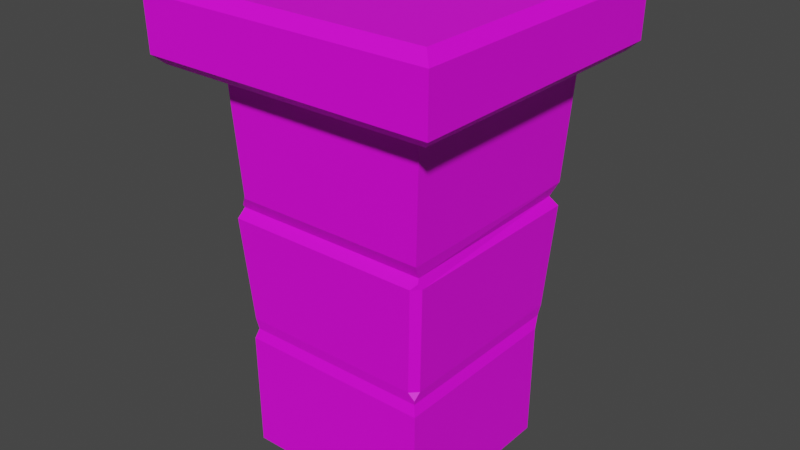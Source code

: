 # Source: Hunterian_FencePost_small.blend  (saved by Blender 4.3.34; exported with 4.5.12 LTS)
import bpy
from mathutils import Matrix  # noqa: F401  (used for matrix-valued properties, if any)

bpy.ops.wm.read_factory_settings(use_empty=True)
scene = bpy.context.scene
scene.name = 'Scene'

# ---- collections
col_collection = bpy.data.collections.new('Collection'); scene.collection.children.link(col_collection)

# ---- images (referenced by path relative to the original .blend; pixels are not part of the script)
import os
ASSET_DIR = os.environ.get("B2B_ASSET_DIR", "")  # directory of the original .blend (textures are referenced by path, not embedded)
HERE = os.path.dirname(os.path.abspath(__file__))  # packed textures are extracted next to this script under _unpacked/

def load_image(name, relpath, width, height, colorspace="sRGB"):
    """Load a texture the original file referenced (path relative to the .blend, or extracted next to this script)."""
    p = next((c for c in (os.path.join(HERE, relpath), os.path.join(ASSET_DIR, relpath)) if relpath and os.path.exists(c)), "")
    if p:
        img = bpy.data.images.load(p, check_existing=True)
        img.name = name
    else:  # same state as the original file: an image datablock whose file is absent (Cycles renders it pink)
        img = bpy.data.images.new(name, width, height)
        img.source = "FILE"
        img.filepath = "//" + (relpath or name)
    img.colorspace_settings.name = colorspace
    return img
img_museum_texture_psd = load_image('Museum_Texture.psd', 'Museum_Texture.psd', 1024, 1024, 'sRGB')

# ---- materials (node trees are filled in below, after node groups)
mat_material_001 = bpy.data.materials.new('Material.001')
mat_material_001.use_transparent_shadow = False

# ---- material node trees
mat_material_001.use_nodes = True; mat_material_001.node_tree.nodes.clear()
_N = mat_material_001.node_tree.nodes; _L = mat_material_001.node_tree.links
n0 = _N.new('ShaderNodeBsdfPrincipled'); n0.name = 'Principled BSDF'; n0.location = (10, 300)
n0.distribution = 'GGX'
n0.subsurface_method = 'BURLEY'
n0.inputs[3].default_value = 1.45
n0.inputs[27].default_value = (0.0, 0.0, 0.0, 1.0)
n0.inputs[28].default_value = 1.0
n1 = _N.new('ShaderNodeOutputMaterial'); n1.name = 'Material Output'; n1.location = (300, 300)
n2 = _N.new('ShaderNodeTexImage'); n2.name = 'Image Texture'; n2.location = (-280, 275)
n2.image = img_museum_texture_psd
_L.new(n0.outputs[0], n1.inputs[0])
_L.new(n2.outputs[0], n0.inputs[0])
n1.is_active_output = True

# ---- world
world_world = bpy.data.worlds.new('World'); scene.world = world_world
world_world.use_nodes = True; world_world.node_tree.nodes.clear()
_N = world_world.node_tree.nodes; _L = world_world.node_tree.links
n0 = _N.new('ShaderNodeOutputWorld'); n0.name = 'World Output'; n0.location = (300, 300)
n1 = _N.new('ShaderNodeBackground'); n1.name = 'Background'; n1.location = (10, 300)
n1.inputs[0].default_value = (0.05088, 0.05088, 0.05088, 1.0)
_L.new(n1.outputs[0], n0.inputs[0])
n0.is_active_output = True
world_world.color = (0.05088, 0.05088, 0.05088)
world_world.use_sun_shadow = False
world_world.sun_shadow_jitter_overblur = 0.0

# ---- meshes
me_cube_002 = bpy.data.meshes.new('Cube.002')
me_cube_002.from_pydata([(-0.2507, -0.2728, 0.396), (-0.2617, -0.2748, 0.7248), (-0.2527, 0.2748, 0.7248), (0.2969, 0.2748, 0.7248), (0.2949, 0.2728, 0.396), (0.3059, -0.2748, 0.7248), (-0.2899, 0.312, 1.112), (0.3341, 0.312, 1.112), (0.3341, -0.312, 1.112), (0.313, -0.2935, 0.7629), (0.313, 0.2935, 0.7629), (-0.274, 0.2935, 0.7629), (0.2898, -0.2677, 0.3642), (-0.2456, -0.2677, 0.3642), (-0.2705, -0.2926, 0.697), (0.2898, 0.2677, 0.3642), (0.3147, 0.2926, 0.697), (-0.2456, 0.2677, 0.3642), (-0.252, 0.2741, 0.0), (-0.252, -0.2741, 0.0), (0.2962, -0.2741, 0.0), (0.2987, -0.2766, 0.3348), (-0.2545, -0.2766, 0.3348), (-0.2545, 0.2766, 0.3348), (-0.3977, -0.4197, 1.288), (-0.3689, -0.391, 1.317), (-0.3689, 0.391, 1.317), (-0.3977, 0.4197, 1.288), (0.4131, 0.391, 1.317), (0.4418, 0.4197, 1.288), (0.4131, -0.391, 1.317), (0.4418, -0.4197, 1.288), (-0.37, -0.3921, 1.112), (-0.395, -0.4171, 1.137), (-0.395, 0.4171, 1.137), (-0.37, 0.3921, 1.112), (0.4391, 0.4171, 1.137), (0.4142, 0.3921, 1.112), (0.4391, -0.4171, 1.137), (0.4142, -0.3921, 1.112), (-0.2899, -0.2764, 1.112), (-0.2543, -0.312, 1.112), (-0.3151, -0.3372, 1.112), (-0.2384, -0.2935, 0.7629), (-0.274, -0.2579, 0.7629), (-0.2642, -0.2784, 0.7322), (0.2949, -0.2524, 0.396), (0.2745, -0.2728, 0.396), (0.2917, -0.2696, 0.3762), (0.2943, -0.2926, 0.697), (0.3147, -0.2722, 0.697), (0.3094, -0.282, 0.7136), (-0.2507, 0.2394, 0.396), (-0.2173, 0.2728, 0.396), (-0.2456, 0.2677, 0.3642), (-0.2371, 0.2926, 0.697), (-0.2705, 0.2592, 0.697), (-0.2547, 0.2767, 0.7217), (0.2638, 0.2741, 0.0), (0.2962, 0.2417, 4.366e-11), (0.2987, 0.2442, 0.3348), (0.2663, 0.2766, 0.3348), (0.2898, 0.2677, 0.3641)], [], [(11, 6, 7, 10), (10, 7, 8, 9), (9, 43, 45, 1, 5), (23, 18, 19, 22), (38, 36, 29, 31), (36, 34, 27, 29), (26, 25, 30, 28), (9, 8, 41, 43), (8, 7, 37, 39), (33, 38, 31, 24), (7, 6, 35, 37), (48, 47, 0, 13, 12), (22, 19, 20, 21), (4, 46, 48, 12, 15), (21, 60, 62, 15, 12), (54, 53, 4, 15, 17), (21, 20, 59, 60), (0, 52, 54, 17, 13), (45, 44, 11, 2, 1), (10, 9, 5, 3), (11, 10, 3, 2), (14, 49, 51, 5, 1), (51, 50, 16, 3, 5), (47, 49, 14, 0), (16, 55, 57, 2, 3), (57, 56, 14, 1, 2), (53, 55, 16, 4), (22, 21, 12, 13), (62, 61, 23, 17, 15), (23, 22, 13, 17), (42, 41, 8, 39, 32), (25, 26, 27, 24), (26, 28, 29, 27), (28, 30, 31, 29), (30, 25, 24, 31), (44, 40, 6, 11), (33, 34, 35, 32), (34, 36, 37, 35), (36, 38, 39, 37), (38, 33, 32, 39), (34, 33, 24, 27), (40, 41, 42), (43, 44, 45), (43, 41, 40, 44), (6, 40, 42, 32, 35), (46, 47, 48), (49, 50, 51), (49, 47, 46, 50), (4, 16, 50, 46), (52, 53, 54), (55, 56, 57), (55, 53, 52, 56), (0, 14, 56, 52), (60, 61, 62), (60, 59, 58, 61), (61, 58, 18, 23)])
_uv = me_cube_002.uv_layers.new(name='UVMap')
_uv.uv.foreach_set('vector', [0.03412, 0.9794, 0.03448, 0.9794, 0.03448, 0.9806, 0.03412, 0.9806, 0.03021, 0.9801, 0.03448, 0.9806, 0.03448, 0.9817, 0.03412, 0.9817, 0.08116, 0.9309, 0.08116, 0.932, 0.08115, 0.9321, 0.08114, 0.9321, 0.08114, 0.9309, 0.2568, 0.9687, 0.2564, 0.9687, 0.2564, 0.9676, 0.2568, 0.9676, 0.2576, 0.971, 0.2576, 0.9699, 0.2576, 0.9699, 0.2576, 0.971, 0.2576, 0.9699, 0.2576, 0.9687, 0.2576, 0.9687, 0.2576, 0.9699, 0.2587, 0.9699, 0.2587, 0.971, 0.2576, 0.971, 0.2576, 0.9699, 0.2572, 0.971, 0.2576, 0.971, 0.2576, 0.9721, 0.2572, 0.9721, 0.07313, 0.9352, 0.07313, 0.9341, 0.07313, 0.9341, 0.07313, 0.9352, 0.03448, 0.9829, 0.03448, 0.9817, 0.03448, 0.9817, 0.03448, 0.9829, 0.07313, 0.9341, 0.07313, 0.9329, 0.07313, 0.9329, 0.07313, 0.9341, 0.08076, 0.9309, 0.08078, 0.931, 0.08078, 0.9321, 0.08076, 0.9321, 0.08076, 0.9309, 0.2568, 0.9722, 0.2564, 0.9722, 0.2564, 0.971, 0.2568, 0.971, 0.08078, 0.9298, 0.08078, 0.9309, 0.08076, 0.9309, 0.08076, 0.9309, 0.08076, 0.9298, 0.08074, 0.9309, 0.08074, 0.9298, 0.08076, 0.9298, 0.08076, 0.9298, 0.08076, 0.9309, 0.08076, 0.9286, 0.08078, 0.9287, 0.08078, 0.9298, 0.08076, 0.9298, 0.08076, 0.9286, 0.2568, 0.971, 0.2564, 0.971, 0.2564, 0.9699, 0.2568, 0.9699, 0.08078, 0.9275, 0.08078, 0.9286, 0.08076, 0.9286, 0.08076, 0.9286, 0.08076, 0.9275, 0.08115, 0.9275, 0.08116, 0.9275, 0.08116, 0.9286, 0.08114, 0.9286, 0.08114, 0.9275, 0.08116, 0.9298, 0.08116, 0.9309, 0.08114, 0.9309, 0.08114, 0.9298, 0.08116, 0.9286, 0.08116, 0.9298, 0.08114, 0.9298, 0.08114, 0.9286, 0.08112, 0.9321, 0.08112, 0.931, 0.08113, 0.9309, 0.08114, 0.9309, 0.08114, 0.9321, 0.08113, 0.9309, 0.08112, 0.9309, 0.08112, 0.9298, 0.08114, 0.9298, 0.08114, 0.9309, 0.03275, 0.9681, 0.0331, 0.9681, 0.0331, 0.9692, 0.03275, 0.9692, 0.08112, 0.9298, 0.08112, 0.9287, 0.08114, 0.9286, 0.08114, 0.9286, 0.08114, 0.9298, 0.08114, 0.9286, 0.08112, 0.9286, 0.08112, 0.9275, 0.08114, 0.9275, 0.08114, 0.9286, 0.2568, 0.9688, 0.2572, 0.9688, 0.2572, 0.9699, 0.2568, 0.9699, 0.08074, 0.9321, 0.08074, 0.9309, 0.08076, 0.9309, 0.08076, 0.9321, 0.08076, 0.9298, 0.08074, 0.9297, 0.08074, 0.9286, 0.08076, 0.9286, 0.08076, 0.9298, 0.08074, 0.9286, 0.08074, 0.9275, 0.08076, 0.9275, 0.08076, 0.9286, 0.07313, 0.9364, 0.07313, 0.9363, 0.07313, 0.9352, 0.07313, 0.9352, 0.07313, 0.9364, 0.2576, 0.9676, 0.2576, 0.9687, 0.2576, 0.9687, 0.2576, 0.9676, 0.2587, 0.9699, 0.2576, 0.9699, 0.2576, 0.9699, 0.2576, 0.9687, 0.2576, 0.9699, 0.2576, 0.971, 0.2576, 0.971, 0.2576, 0.9699, 0.2576, 0.971, 0.2587, 0.971, 0.2587, 0.971, 0.2576, 0.971, 0.2572, 0.9676, 0.2576, 0.9676, 0.2576, 0.9687, 0.2572, 0.9687, 0.07313, 0.9317, 0.07313, 0.9329, 0.07313, 0.9329, 0.07313, 0.9317, 0.07313, 0.9329, 0.07313, 0.9341, 0.07313, 0.9341, 0.07313, 0.9329, 0.07313, 0.9341, 0.07313, 0.9352, 0.07313, 0.9352, 0.07313, 0.9341, 0.07313, 0.9352, 0.07313, 0.9364, 0.07313, 0.9364, 0.07313, 0.9352, 0.2576, 0.9687, 0.2576, 0.9676, 0.2576, 0.9676, 0.2576, 0.9687, 0.07313, 0.9318, 0.07313, 0.9317, 0.07313, 0.9317, 0.08115, 0.9275, 0.08116, 0.9275, 0.08115, 0.9275, 0.2572, 0.9721, 0.2576, 0.9721, 0.2576, 0.9722, 0.2572, 0.9722, 0.07313, 0.9329, 0.07313, 0.9318, 0.07313, 0.9317, 0.07313, 0.9317, 0.07313, 0.9329, 0.08077, 0.9309, 0.08078, 0.931, 0.08076, 0.9309, 0.08113, 0.9309, 0.08112, 0.9309, 0.08113, 0.9309, 0.0331, 0.9681, 0.03275, 0.9681, 0.03275, 0.9681, 0.0331, 0.9681, 0.2568, 0.9699, 0.2572, 0.9699, 0.2572, 0.971, 0.2568, 0.971, 0.08078, 0.9286, 0.08077, 0.9286, 0.08076, 0.9286, 0.08113, 0.9286, 0.08112, 0.9286, 0.08114, 0.9286, 0.2572, 0.9688, 0.2568, 0.9688, 0.2568, 0.9687, 0.2572, 0.9687, 0.2568, 0.9676, 0.2572, 0.9676, 0.2572, 0.9687, 0.2568, 0.9687, 0.08074, 0.9298, 0.08074, 0.9297, 0.08076, 0.9298, 0.2568, 0.9699, 0.2564, 0.9699, 0.2564, 0.9698, 0.2568, 0.9698, 0.2568, 0.9698, 0.2564, 0.9698, 0.2564, 0.9687, 0.2568, 0.9687])
me_cube_002.materials.append(mat_material_001)
me_cube_002.use_remesh_fix_poles = True
me_cube_002.use_remesh_preserve_attributes = False
me_cube_002.update()

# ---- objects
ob_cube_001 = bpy.data.objects.new('Cube.001', me_cube_002)

# ---- transforms, parenting, visibility, modifiers, constraints
ob_cube_001.location = (0.0, 0.0, 0.0)

# ---- collection membership
col_collection.objects.link(ob_cube_001)

# ---- scene / render settings (as saved in the file)
scene.frame_start = 1; scene.frame_end = 250; scene.frame_set(56)
scene.render.engine = 'BLENDER_EEVEE_NEXT'
scene.cycles.use_denoising = False
scene.cycles.samples = 128
scene.cycles.sampling_pattern = 'TABULATED_SOBOL'
scene.cycles.use_adaptive_sampling = False
scene.cycles.use_light_tree = False
scene.view_settings.view_transform = 'Filmic'
bpy.context.view_layer.update()

# ---- added for rendering (the .blend has no active camera and no usable light): camera, sun
cam_auto = bpy.data.cameras.new('AutoCamera')
cam_auto.lens = 50.0
cam_auto.sensor_width = 36.0
cam_auto.clip_end = 1000.0
ob_auto_camera = bpy.data.objects.new('AutoCamera', cam_auto)
scene.collection.objects.link(ob_auto_camera)
ob_auto_camera.location = (1.66288, -1.96895, 1.97132)
ob_auto_camera.rotation_euler = (1.09748, -7.21219e-08, 0.694738)
scene.camera = ob_auto_camera
light_auto_sun = bpy.data.lights.new('AutoSun', 'SUN')
light_auto_sun.energy = 3.0
light_auto_sun.angle = 0.0523599
ob_auto_sun = bpy.data.objects.new('AutoSun', light_auto_sun)
scene.collection.objects.link(ob_auto_sun)
ob_auto_sun.rotation_euler = (0.872665, 0.174533, 0.523599)
bpy.context.view_layer.update()
